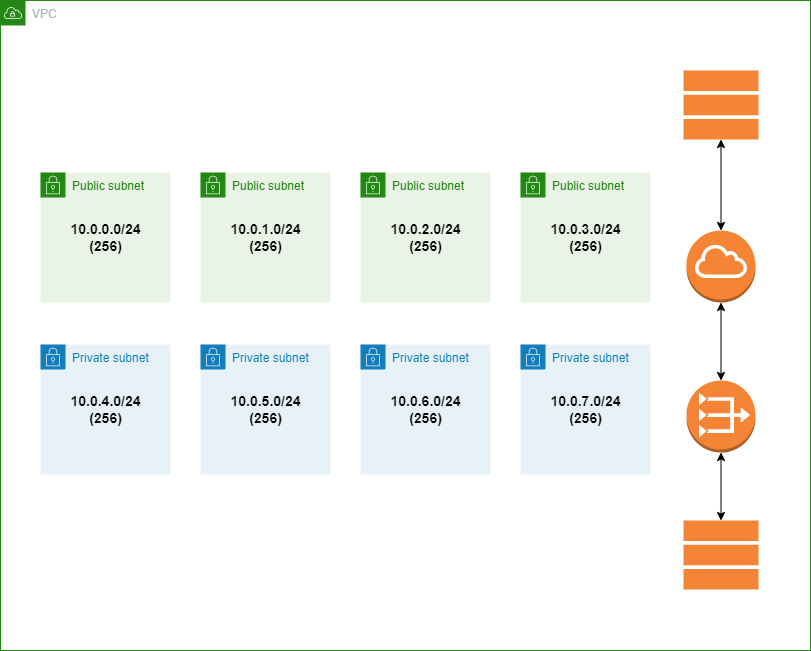

The diagram above was exported from draw.io. Its source (the exported page's mxGraphModel, read from the mxfile embedded in the PNG):
<mxGraphModel dx="1050" dy="523" grid="1" gridSize="10" guides="1" tooltips="1" connect="1" arrows="1" fold="1" page="1" pageScale="1" pageWidth="1169" pageHeight="827" math="0" shadow="0">
  <root>
    <mxCell id="0" />
    <mxCell id="1" parent="0" />
    <mxCell id="fL39nw20NzTSvYZuMaI7-2" value="VPC" style="points=[[0,0],[0.25,0],[0.5,0],[0.75,0],[1,0],[1,0.25],[1,0.5],[1,0.75],[1,1],[0.75,1],[0.5,1],[0.25,1],[0,1],[0,0.75],[0,0.5],[0,0.25]];outlineConnect=0;gradientColor=none;html=1;whiteSpace=wrap;fontSize=12;fontStyle=0;container=1;pointerEvents=0;collapsible=0;recursiveResize=0;shape=mxgraph.aws4.group;grIcon=mxgraph.aws4.group_vpc;strokeColor=#248814;fillColor=none;verticalAlign=top;align=left;spacingLeft=30;fontColor=#AAB7B8;dashed=0;" vertex="1" parent="1">
      <mxGeometry x="100" y="70" width="810" height="650" as="geometry" />
    </mxCell>
    <mxCell id="fL39nw20NzTSvYZuMaI7-10" style="edgeStyle=orthogonalEdgeStyle;rounded=0;orthogonalLoop=1;jettySize=auto;html=1;exitX=0.5;exitY=0;exitDx=0;exitDy=0;exitPerimeter=0;entryX=0.5;entryY=1;entryDx=0;entryDy=0;entryPerimeter=0;startArrow=classic;startFill=1;" edge="1" parent="fL39nw20NzTSvYZuMaI7-2" source="fL39nw20NzTSvYZuMaI7-4" target="fL39nw20NzTSvYZuMaI7-8">
      <mxGeometry relative="1" as="geometry" />
    </mxCell>
    <mxCell id="fL39nw20NzTSvYZuMaI7-4" value="" style="outlineConnect=0;dashed=0;verticalLabelPosition=bottom;verticalAlign=top;align=center;html=1;shape=mxgraph.aws3.internet_gateway;fillColor=#F58534;gradientColor=none;" vertex="1" parent="fL39nw20NzTSvYZuMaI7-2">
      <mxGeometry x="686" y="230" width="69" height="72" as="geometry" />
    </mxCell>
    <mxCell id="fL39nw20NzTSvYZuMaI7-12" style="edgeStyle=orthogonalEdgeStyle;rounded=0;orthogonalLoop=1;jettySize=auto;html=1;startArrow=classic;startFill=1;" edge="1" parent="fL39nw20NzTSvYZuMaI7-2" source="fL39nw20NzTSvYZuMaI7-5" target="fL39nw20NzTSvYZuMaI7-4">
      <mxGeometry relative="1" as="geometry" />
    </mxCell>
    <mxCell id="fL39nw20NzTSvYZuMaI7-5" value="" style="outlineConnect=0;dashed=0;verticalLabelPosition=bottom;verticalAlign=top;align=center;html=1;shape=mxgraph.aws3.vpc_nat_gateway;fillColor=#F58536;gradientColor=none;" vertex="1" parent="fL39nw20NzTSvYZuMaI7-2">
      <mxGeometry x="686" y="380" width="69" height="72" as="geometry" />
    </mxCell>
    <mxCell id="fL39nw20NzTSvYZuMaI7-8" value="" style="outlineConnect=0;dashed=0;verticalLabelPosition=bottom;verticalAlign=top;align=center;html=1;shape=stencil(rVZdb4MgFP01vBKEdunr4rrHPqxL9swsm2QKBmm7/fvxUbeaCkGqMTGcK+fcc4GrgJR9TTsGMKJ9xyoNyBPA+EQVp++NgbGJ1B5cPUA7tIigLfPgizxqO/v1//VeK/nFzvygLxO5qJni2kfPHlsjWGwsQrYAPRrc3qSspBAmCy5FP4pcxQ095UKPsth57s7ItEwz5VHk0e/LCK79+GcUBfh5jtI+Q6nIUnpLURo7GnRnKm0TlIpFlHYZpvKEMjzl7Yf5jvK2w36+o4AQKQ0SOmik/JCKfSp5FIfJ9Hp6YpHsO2pP/U1gCLfSzZ6uC4GbaG0GkoaLIEl0FacJ/lrRsiTJdqpG9uGSplSOIIjwvZUrTHtfxPdCPMmm7q/f1Zctv34Ew1XG9p0wvhRRsq14BV2/CJxr0y5400Sm2nAlG6nM0D9dasAsr7vivTBA7jK66VMO9X8zDvgF);fillColor=#F58536;gradientColor=none;container=0;" vertex="1" parent="fL39nw20NzTSvYZuMaI7-2">
      <mxGeometry x="683" y="70" width="75" height="69" as="geometry" />
    </mxCell>
    <mxCell id="fL39nw20NzTSvYZuMaI7-19" value="Public subnet" style="points=[[0,0],[0.25,0],[0.5,0],[0.75,0],[1,0],[1,0.25],[1,0.5],[1,0.75],[1,1],[0.75,1],[0.5,1],[0.25,1],[0,1],[0,0.75],[0,0.5],[0,0.25]];outlineConnect=0;gradientColor=none;html=1;whiteSpace=wrap;fontSize=12;fontStyle=0;container=1;pointerEvents=0;collapsible=0;recursiveResize=0;shape=mxgraph.aws4.group;grIcon=mxgraph.aws4.group_security_group;grStroke=0;strokeColor=#248814;fillColor=#E9F3E6;verticalAlign=top;align=left;spacingLeft=30;fontColor=#248814;dashed=0;" vertex="1" parent="fL39nw20NzTSvYZuMaI7-2">
      <mxGeometry x="40" y="172" width="130" height="130" as="geometry" />
    </mxCell>
    <mxCell id="fL39nw20NzTSvYZuMaI7-27" value="&lt;b style=&quot;font-size: 14px;&quot;&gt;10.0.0.0/24&lt;br&gt;(256)&lt;/b&gt;" style="text;html=1;align=center;verticalAlign=middle;resizable=0;points=[];autosize=1;strokeColor=none;fillColor=none;" vertex="1" parent="fL39nw20NzTSvYZuMaI7-19">
      <mxGeometry x="20" y="40" width="90" height="50" as="geometry" />
    </mxCell>
    <mxCell id="fL39nw20NzTSvYZuMaI7-20" value="Public subnet" style="points=[[0,0],[0.25,0],[0.5,0],[0.75,0],[1,0],[1,0.25],[1,0.5],[1,0.75],[1,1],[0.75,1],[0.5,1],[0.25,1],[0,1],[0,0.75],[0,0.5],[0,0.25]];outlineConnect=0;gradientColor=none;html=1;whiteSpace=wrap;fontSize=12;fontStyle=0;container=1;pointerEvents=0;collapsible=0;recursiveResize=0;shape=mxgraph.aws4.group;grIcon=mxgraph.aws4.group_security_group;grStroke=0;strokeColor=#248814;fillColor=#E9F3E6;verticalAlign=top;align=left;spacingLeft=30;fontColor=#248814;dashed=0;" vertex="1" parent="fL39nw20NzTSvYZuMaI7-2">
      <mxGeometry x="200" y="172" width="130" height="130" as="geometry" />
    </mxCell>
    <mxCell id="fL39nw20NzTSvYZuMaI7-28" value="&lt;b style=&quot;font-size: 14px;&quot;&gt;10.0.1.0/24&lt;br&gt;(256)&lt;/b&gt;" style="text;html=1;align=center;verticalAlign=middle;resizable=0;points=[];autosize=1;strokeColor=none;fillColor=none;" vertex="1" parent="fL39nw20NzTSvYZuMaI7-20">
      <mxGeometry x="20" y="40" width="90" height="50" as="geometry" />
    </mxCell>
    <mxCell id="fL39nw20NzTSvYZuMaI7-21" value="Public subnet" style="points=[[0,0],[0.25,0],[0.5,0],[0.75,0],[1,0],[1,0.25],[1,0.5],[1,0.75],[1,1],[0.75,1],[0.5,1],[0.25,1],[0,1],[0,0.75],[0,0.5],[0,0.25]];outlineConnect=0;gradientColor=none;html=1;whiteSpace=wrap;fontSize=12;fontStyle=0;container=1;pointerEvents=0;collapsible=0;recursiveResize=0;shape=mxgraph.aws4.group;grIcon=mxgraph.aws4.group_security_group;grStroke=0;strokeColor=#248814;fillColor=#E9F3E6;verticalAlign=top;align=left;spacingLeft=30;fontColor=#248814;dashed=0;" vertex="1" parent="fL39nw20NzTSvYZuMaI7-2">
      <mxGeometry x="360" y="172" width="130" height="130" as="geometry" />
    </mxCell>
    <mxCell id="fL39nw20NzTSvYZuMaI7-29" value="&lt;b style=&quot;font-size: 14px;&quot;&gt;10.0.2.0/24&lt;br&gt;(256)&lt;/b&gt;" style="text;html=1;align=center;verticalAlign=middle;resizable=0;points=[];autosize=1;strokeColor=none;fillColor=none;" vertex="1" parent="fL39nw20NzTSvYZuMaI7-21">
      <mxGeometry x="20" y="40" width="90" height="50" as="geometry" />
    </mxCell>
    <mxCell id="fL39nw20NzTSvYZuMaI7-22" value="Public subnet" style="points=[[0,0],[0.25,0],[0.5,0],[0.75,0],[1,0],[1,0.25],[1,0.5],[1,0.75],[1,1],[0.75,1],[0.5,1],[0.25,1],[0,1],[0,0.75],[0,0.5],[0,0.25]];outlineConnect=0;gradientColor=none;html=1;whiteSpace=wrap;fontSize=12;fontStyle=0;container=1;pointerEvents=0;collapsible=0;recursiveResize=0;shape=mxgraph.aws4.group;grIcon=mxgraph.aws4.group_security_group;grStroke=0;strokeColor=#248814;fillColor=#E9F3E6;verticalAlign=top;align=left;spacingLeft=30;fontColor=#248814;dashed=0;" vertex="1" parent="fL39nw20NzTSvYZuMaI7-2">
      <mxGeometry x="520" y="172" width="130" height="130" as="geometry" />
    </mxCell>
    <mxCell id="fL39nw20NzTSvYZuMaI7-30" value="&lt;b style=&quot;font-size: 14px;&quot;&gt;10.0.3.0/24&lt;br&gt;(256)&lt;/b&gt;" style="text;html=1;align=center;verticalAlign=middle;resizable=0;points=[];autosize=1;strokeColor=none;fillColor=none;" vertex="1" parent="fL39nw20NzTSvYZuMaI7-22">
      <mxGeometry x="20" y="40" width="90" height="50" as="geometry" />
    </mxCell>
    <mxCell id="fL39nw20NzTSvYZuMaI7-23" value="Private subnet" style="points=[[0,0],[0.25,0],[0.5,0],[0.75,0],[1,0],[1,0.25],[1,0.5],[1,0.75],[1,1],[0.75,1],[0.5,1],[0.25,1],[0,1],[0,0.75],[0,0.5],[0,0.25]];outlineConnect=0;gradientColor=none;html=1;whiteSpace=wrap;fontSize=12;fontStyle=0;container=1;pointerEvents=0;collapsible=0;recursiveResize=0;shape=mxgraph.aws4.group;grIcon=mxgraph.aws4.group_security_group;grStroke=0;strokeColor=#147EBA;fillColor=#E6F2F8;verticalAlign=top;align=left;spacingLeft=30;fontColor=#147EBA;dashed=0;" vertex="1" parent="fL39nw20NzTSvYZuMaI7-2">
      <mxGeometry x="40" y="344" width="130" height="130" as="geometry" />
    </mxCell>
    <mxCell id="fL39nw20NzTSvYZuMaI7-31" value="&lt;b style=&quot;font-size: 14px;&quot;&gt;10.0.4.0/24&lt;br&gt;(256)&lt;/b&gt;" style="text;html=1;align=center;verticalAlign=middle;resizable=0;points=[];autosize=1;strokeColor=none;fillColor=none;" vertex="1" parent="fL39nw20NzTSvYZuMaI7-23">
      <mxGeometry x="20" y="40" width="90" height="50" as="geometry" />
    </mxCell>
    <mxCell id="fL39nw20NzTSvYZuMaI7-24" value="Private subnet" style="points=[[0,0],[0.25,0],[0.5,0],[0.75,0],[1,0],[1,0.25],[1,0.5],[1,0.75],[1,1],[0.75,1],[0.5,1],[0.25,1],[0,1],[0,0.75],[0,0.5],[0,0.25]];outlineConnect=0;gradientColor=none;html=1;whiteSpace=wrap;fontSize=12;fontStyle=0;container=1;pointerEvents=0;collapsible=0;recursiveResize=0;shape=mxgraph.aws4.group;grIcon=mxgraph.aws4.group_security_group;grStroke=0;strokeColor=#147EBA;fillColor=#E6F2F8;verticalAlign=top;align=left;spacingLeft=30;fontColor=#147EBA;dashed=0;" vertex="1" parent="fL39nw20NzTSvYZuMaI7-2">
      <mxGeometry x="200" y="344" width="130" height="130" as="geometry" />
    </mxCell>
    <mxCell id="fL39nw20NzTSvYZuMaI7-32" value="&lt;b style=&quot;font-size: 14px;&quot;&gt;10.0.5.0/24&lt;br&gt;(256)&lt;/b&gt;" style="text;html=1;align=center;verticalAlign=middle;resizable=0;points=[];autosize=1;strokeColor=none;fillColor=none;" vertex="1" parent="fL39nw20NzTSvYZuMaI7-24">
      <mxGeometry x="20" y="40" width="90" height="50" as="geometry" />
    </mxCell>
    <mxCell id="fL39nw20NzTSvYZuMaI7-25" value="Private subnet" style="points=[[0,0],[0.25,0],[0.5,0],[0.75,0],[1,0],[1,0.25],[1,0.5],[1,0.75],[1,1],[0.75,1],[0.5,1],[0.25,1],[0,1],[0,0.75],[0,0.5],[0,0.25]];outlineConnect=0;gradientColor=none;html=1;whiteSpace=wrap;fontSize=12;fontStyle=0;container=1;pointerEvents=0;collapsible=0;recursiveResize=0;shape=mxgraph.aws4.group;grIcon=mxgraph.aws4.group_security_group;grStroke=0;strokeColor=#147EBA;fillColor=#E6F2F8;verticalAlign=top;align=left;spacingLeft=30;fontColor=#147EBA;dashed=0;" vertex="1" parent="fL39nw20NzTSvYZuMaI7-2">
      <mxGeometry x="360" y="344" width="130" height="130" as="geometry" />
    </mxCell>
    <mxCell id="fL39nw20NzTSvYZuMaI7-33" value="&lt;b style=&quot;font-size: 14px;&quot;&gt;10.0.6.0/24&lt;br&gt;(256)&lt;/b&gt;" style="text;html=1;align=center;verticalAlign=middle;resizable=0;points=[];autosize=1;strokeColor=none;fillColor=none;" vertex="1" parent="fL39nw20NzTSvYZuMaI7-25">
      <mxGeometry x="20" y="40" width="90" height="50" as="geometry" />
    </mxCell>
    <mxCell id="fL39nw20NzTSvYZuMaI7-26" value="Private subnet" style="points=[[0,0],[0.25,0],[0.5,0],[0.75,0],[1,0],[1,0.25],[1,0.5],[1,0.75],[1,1],[0.75,1],[0.5,1],[0.25,1],[0,1],[0,0.75],[0,0.5],[0,0.25]];outlineConnect=0;gradientColor=none;html=1;whiteSpace=wrap;fontSize=12;fontStyle=0;container=1;pointerEvents=0;collapsible=0;recursiveResize=0;shape=mxgraph.aws4.group;grIcon=mxgraph.aws4.group_security_group;grStroke=0;strokeColor=#147EBA;fillColor=#E6F2F8;verticalAlign=top;align=left;spacingLeft=30;fontColor=#147EBA;dashed=0;" vertex="1" parent="fL39nw20NzTSvYZuMaI7-2">
      <mxGeometry x="520" y="344" width="130" height="130" as="geometry" />
    </mxCell>
    <mxCell id="fL39nw20NzTSvYZuMaI7-34" value="&lt;b style=&quot;font-size: 14px;&quot;&gt;10.0.7.0/24&lt;br&gt;(256)&lt;/b&gt;" style="text;html=1;align=center;verticalAlign=middle;resizable=0;points=[];autosize=1;strokeColor=none;fillColor=none;" vertex="1" parent="fL39nw20NzTSvYZuMaI7-26">
      <mxGeometry x="20" y="40" width="90" height="50" as="geometry" />
    </mxCell>
    <mxCell id="fL39nw20NzTSvYZuMaI7-13" style="edgeStyle=orthogonalEdgeStyle;rounded=0;orthogonalLoop=1;jettySize=auto;html=1;startArrow=classic;startFill=1;" edge="1" parent="1" source="fL39nw20NzTSvYZuMaI7-7" target="fL39nw20NzTSvYZuMaI7-5">
      <mxGeometry relative="1" as="geometry" />
    </mxCell>
    <mxCell id="fL39nw20NzTSvYZuMaI7-7" value="" style="outlineConnect=0;dashed=0;verticalLabelPosition=bottom;verticalAlign=top;align=center;html=1;shape=stencil(rVZdb4MgFP01vBKEdunr4rrHPqxL9swsm2QKBmm7/fvxUbeaCkGqMTGcK+fcc4GrgJR9TTsGMKJ9xyoNyBPA+EQVp++NgbGJ1B5cPUA7tIigLfPgizxqO/v1//VeK/nFzvygLxO5qJni2kfPHlsjWGwsQrYAPRrc3qSspBAmCy5FP4pcxQ095UKPsth57s7ItEwz5VHk0e/LCK79+GcUBfh5jtI+Q6nIUnpLURo7GnRnKm0TlIpFlHYZpvKEMjzl7Yf5jvK2w36+o4AQKQ0SOmik/JCKfSp5FIfJ9Hp6YpHsO2pP/U1gCLfSzZ6uC4GbaG0GkoaLIEl0FacJ/lrRsiTJdqpG9uGSplSOIIjwvZUrTHtfxPdCPMmm7q/f1Zctv34Ew1XG9p0wvhRRsq14BV2/CJxr0y5400Sm2nAlG6nM0D9dasAsr7vivTBA7jK66VMO9X8zDvgF);fillColor=#F58536;gradientColor=none;container=0;" vertex="1" parent="1">
      <mxGeometry x="783" y="590" width="75" height="69" as="geometry" />
    </mxCell>
  </root>
</mxGraphModel>